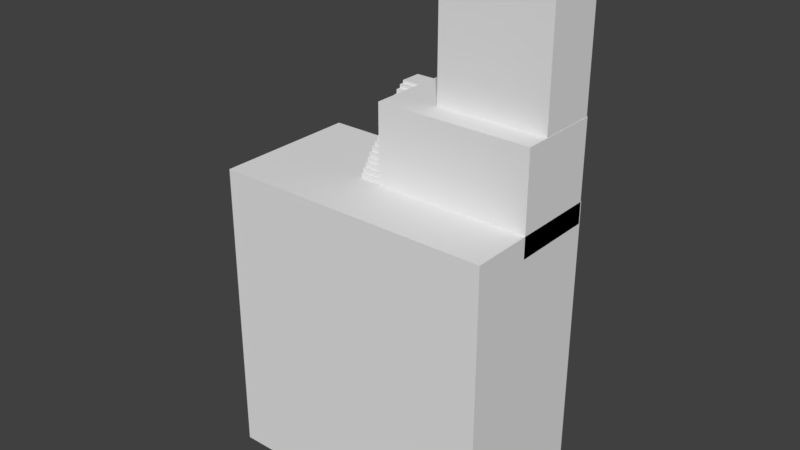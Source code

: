 # Source: test_island_tex.blend  (saved by Blender 2.78.0; exported with 4.5.12 LTS)
import bpy
from mathutils import Matrix  # noqa: F401  (used for matrix-valued properties, if any)

bpy.ops.wm.read_factory_settings(use_empty=True)
scene = bpy.context.scene
scene.name = 'Scene'

# ---- collections
col_collection_1 = bpy.data.collections.new('Collection 1'); scene.collection.children.link(col_collection_1)

# ---- world
world_world = bpy.data.worlds.new('World'); scene.world = world_world
world_world.color = (0.05088, 0.05088, 0.05088)
world_world.use_sun_shadow = False
world_world.sun_shadow_jitter_overblur = 0.0
world_world.cycles.sampling_method = 'MANUAL'

# ---- meshes
me_cube_001 = bpy.data.meshes.new('Cube.001')
me_cube_001.from_pydata([(13.37, 6.989, -27.84), (13.37, 6.989, 1.0), (13.37, -6.989, -27.84), (13.37, -6.989, 1.0), (-13.37, 6.989, -27.84), (-13.37, 6.989, 1.0), (-13.37, -6.989, -27.84), (-13.37, -6.989, 1.0), (-1.364, -1.109, -1.0), (-1.364, -1.109, 8.411), (-1.364, 6.881, -1.0), (-1.364, 6.881, 8.411), (13.37, -1.109, -1.0), (13.37, -1.109, 8.411), (13.37, 6.881, -1.0), (13.37, 6.881, 8.411), (10.37, -6.989, 1.0), (8.297, 6.989, -27.84), (10.37, 6.989, 1.0), (8.297, -6.989, -27.84), (8.513, 6.989, 1.0), (6.436, 6.989, -27.84), (8.513, -6.989, 1.0), (6.436, -6.989, -27.84), (8.134, -1.109, 8.411), (10.82, 6.881, -1.0), (10.83, -1.109, -1.0), (8.134, 6.881, 8.411), (6.498, -1.109, 8.411), (9.193, -1.109, -1.0), (6.498, 6.881, 8.411), (9.185, 6.881, -1.0), (2.862, 1.178, -1.0), (2.862, 1.178, 22.25), (2.862, 6.798, -1.0), (2.862, 6.798, 22.25), (13.35, 1.178, -1.0), (13.35, 1.178, 22.25), (13.35, 6.798, -1.0), (13.35, 6.798, 22.25), (4.741, 6.798, -1.0), (9.172, 6.798, 22.25), (4.741, 1.178, -1.0), (9.172, 1.178, 22.25), (10.95, 6.798, 22.25), (6.519, 1.178, -1.0), (6.519, 6.798, -1.0), (10.95, 1.178, 22.25), (-3.418, -1.0, 0.9908), (-3.418, -1.0, 1.421), (-3.418, 1.0, 0.9908), (-3.418, 1.0, 1.421), (-1.418, -1.0, 0.9908), (-1.418, -1.0, 1.421), (-1.418, 1.0, 0.9908), (-1.418, 1.0, 1.421), (-3.418, -0.7695, 1.406), (-3.418, -0.7695, 1.836), (-3.418, 1.23, 1.406), (-3.418, 1.23, 1.836), (-1.418, -0.7695, 1.406), (-1.418, -0.7695, 1.836), (-1.418, 1.23, 1.406), (-1.418, 1.23, 1.836), (-3.418, -0.4657, 1.809), (-3.418, -0.4657, 2.239), (-3.418, 1.534, 1.809), (-3.418, 1.534, 2.239), (-1.418, -0.4657, 1.809), (-1.418, -0.4657, 2.239), (-1.418, 1.534, 1.809), (-1.418, 1.534, 2.239), (-3.418, -0.1796, 2.202), (-3.418, -0.1796, 2.632), (-3.418, 1.82, 2.202), (-3.418, 1.82, 2.632), (-1.418, -0.1796, 2.202), (-1.418, -0.1796, 2.632), (-1.418, 1.82, 2.202), (-1.418, 1.82, 2.632), (-3.418, 0.0521, 2.583), (-3.418, 0.0521, 3.013), (-3.418, 2.052, 2.583), (-3.418, 2.052, 3.013), (-1.418, 0.0521, 2.583), (-1.418, 0.0521, 3.013), (-1.418, 2.052, 2.583), (-1.418, 2.052, 3.013), (-3.418, 0.4, 2.998), (-3.418, 0.4, 3.428), (-3.418, 2.4, 2.998), (-3.418, 2.4, 3.428), (-1.418, 0.4, 2.998), (-1.418, 0.4, 3.428), (-1.418, 2.4, 2.998), (-1.418, 2.4, 3.428), (-3.418, 0.7391, 3.368), (-3.418, 0.7391, 3.798), (-3.418, 2.739, 3.368), (-3.418, 2.739, 3.798), (-1.418, 0.7391, 3.368), (-1.418, 0.7391, 3.798), (-1.418, 2.739, 3.368), (-1.418, 2.739, 3.798), (-3.418, 1.095, 3.783), (-3.418, 1.095, 4.213), (-3.418, 3.095, 3.783), (-3.418, 3.095, 4.213), (-1.418, 1.095, 3.783), (-1.418, 1.095, 4.213), (-1.418, 3.095, 3.783), (-1.418, 3.095, 4.213), (-3.418, 1.37, 4.176), (-3.418, 1.37, 4.606), (-3.418, 3.37, 4.176), (-3.418, 3.37, 4.606), (-1.418, 1.37, 4.176), (-1.418, 1.37, 4.606), (-1.418, 3.37, 4.176), (-1.418, 3.37, 4.606), (-3.418, 1.647, 4.557), (-3.418, 1.647, 4.987), (-3.418, 3.647, 4.557), (-3.418, 3.647, 4.987), (-1.418, 1.647, 4.557), (-1.418, 1.647, 4.987), (-1.418, 3.647, 4.557), (-1.418, 3.647, 4.987), (-3.418, 1.94, 4.949), (-3.418, 1.94, 5.379), (-3.418, 3.94, 4.949), (-3.418, 3.94, 5.379), (-1.418, 1.94, 4.949), (-1.418, 1.94, 5.379), (-1.418, 3.94, 4.949), (-1.418, 3.94, 5.379), (-3.418, 2.147, 5.319), (-3.418, 2.147, 5.749), (-3.418, 4.147, 5.319), (-3.418, 4.147, 5.749), (-1.418, 2.147, 5.319), (-1.418, 2.147, 5.749), (-1.418, 4.147, 5.319), (-1.418, 4.147, 5.749), (-3.418, 2.397, 5.701), (-3.418, 2.397, 6.131), (-3.418, 4.397, 5.701), (-3.418, 4.397, 6.131), (-1.418, 2.397, 5.701), (-1.418, 2.397, 6.131), (-1.418, 4.397, 5.701), (-1.418, 4.397, 6.131), (-3.418, 2.713, 6.073), (-3.418, 2.713, 6.503), (-3.418, 4.713, 6.073), (-3.418, 4.713, 6.503), (-1.418, 2.713, 6.073), (-1.418, 2.713, 6.503), (-1.418, 4.713, 6.073), (-1.418, 4.713, 6.503), (-3.418, 3.044, 6.453), (-3.418, 3.044, 6.883), (-3.418, 5.044, 6.453), (-3.418, 5.044, 6.883), (-1.418, 3.044, 6.453), (-1.418, 3.044, 6.883), (-1.418, 5.044, 6.453), (-1.418, 5.044, 6.883), (-3.418, 3.36, 6.833), (-3.418, 3.36, 7.263), (-3.418, 5.36, 6.833), (-3.418, 5.36, 7.263), (-1.418, 3.36, 6.833), (-1.418, 3.36, 7.263), (-1.418, 5.36, 6.833), (-1.418, 5.36, 7.263), (-3.418, 3.65, 7.226), (-3.418, 3.65, 7.656), (-3.418, 5.65, 7.226), (-3.418, 5.65, 7.656), (-1.418, 3.65, 7.226), (-1.418, 3.65, 7.656), (-1.418, 5.65, 7.226), (-1.418, 5.65, 7.656), (-3.418, 4.091, 7.551), (-3.418, 4.091, 7.981), (-3.418, 6.091, 7.551), (-3.418, 6.091, 7.981), (-1.418, 4.091, 7.551), (-1.418, 4.091, 7.981), (-1.418, 6.091, 7.551), (-1.418, 6.091, 7.981), (-3.418, 4.503, 7.809), (-3.418, 4.503, 8.239), (-3.418, 6.503, 7.809), (-3.418, 6.503, 8.239), (-1.418, 4.503, 7.809), (-1.418, 4.503, 8.239), (-1.418, 6.503, 7.809), (-1.418, 6.503, 8.239)], [], [(0, 1, 3, 2), (23, 22, 7, 6), (6, 7, 5, 4), (17, 18, 1, 0), (23, 6, 4, 21), (16, 3, 1, 18), (8, 9, 11, 10), (25, 27, 15, 14), (14, 15, 13, 12), (29, 28, 9, 8), (25, 14, 12, 26), (30, 11, 9, 28), (4, 5, 20, 21), (31, 30, 27, 25), (31, 25, 26, 29), (19, 23, 21, 17), (19, 16, 22, 23), (7, 22, 20, 5), (12, 13, 24, 26), (10, 31, 29, 8), (27, 30, 28, 24), (10, 11, 30, 31), (15, 27, 24, 13), (26, 24, 28, 29), (32, 33, 35, 34), (46, 44, 39, 38), (38, 39, 37, 36), (42, 43, 33, 32), (46, 38, 36, 45), (41, 35, 33, 43), (44, 41, 43, 47), (34, 40, 42, 32), (45, 47, 43, 42), (34, 35, 41, 40), (36, 37, 47, 45), (39, 44, 47, 37), (40, 46, 45, 42), (40, 41, 44, 46), (2, 3, 16, 19), (2, 19, 17, 0), (22, 16, 18, 20), (21, 20, 18, 17), (48, 49, 51, 50), (50, 51, 55, 54), (54, 55, 53, 52), (52, 53, 49, 48), (50, 54, 52, 48), (55, 51, 49, 53), (56, 57, 59, 58), (58, 59, 63, 62), (62, 63, 61, 60), (60, 61, 57, 56), (58, 62, 60, 56), (63, 59, 57, 61), (64, 65, 67, 66), (66, 67, 71, 70), (70, 71, 69, 68), (68, 69, 65, 64), (66, 70, 68, 64), (71, 67, 65, 69), (72, 73, 75, 74), (74, 75, 79, 78), (78, 79, 77, 76), (76, 77, 73, 72), (74, 78, 76, 72), (79, 75, 73, 77), (80, 81, 83, 82), (82, 83, 87, 86), (86, 87, 85, 84), (84, 85, 81, 80), (82, 86, 84, 80), (87, 83, 81, 85), (88, 89, 91, 90), (90, 91, 95, 94), (94, 95, 93, 92), (92, 93, 89, 88), (90, 94, 92, 88), (95, 91, 89, 93), (96, 97, 99, 98), (98, 99, 103, 102), (102, 103, 101, 100), (100, 101, 97, 96), (98, 102, 100, 96), (103, 99, 97, 101), (104, 105, 107, 106), (106, 107, 111, 110), (110, 111, 109, 108), (108, 109, 105, 104), (106, 110, 108, 104), (111, 107, 105, 109), (112, 113, 115, 114), (114, 115, 119, 118), (118, 119, 117, 116), (116, 117, 113, 112), (114, 118, 116, 112), (119, 115, 113, 117), (120, 121, 123, 122), (122, 123, 127, 126), (126, 127, 125, 124), (124, 125, 121, 120), (122, 126, 124, 120), (127, 123, 121, 125), (128, 129, 131, 130), (130, 131, 135, 134), (134, 135, 133, 132), (132, 133, 129, 128), (130, 134, 132, 128), (135, 131, 129, 133), (136, 137, 139, 138), (138, 139, 143, 142), (142, 143, 141, 140), (140, 141, 137, 136), (138, 142, 140, 136), (143, 139, 137, 141), (144, 145, 147, 146), (146, 147, 151, 150), (150, 151, 149, 148), (148, 149, 145, 144), (146, 150, 148, 144), (151, 147, 145, 149), (152, 153, 155, 154), (154, 155, 159, 158), (158, 159, 157, 156), (156, 157, 153, 152), (154, 158, 156, 152), (159, 155, 153, 157), (160, 161, 163, 162), (162, 163, 167, 166), (166, 167, 165, 164), (164, 165, 161, 160), (162, 166, 164, 160), (167, 163, 161, 165), (168, 169, 171, 170), (170, 171, 175, 174), (174, 175, 173, 172), (172, 173, 169, 168), (170, 174, 172, 168), (175, 171, 169, 173), (176, 177, 179, 178), (178, 179, 183, 182), (182, 183, 181, 180), (180, 181, 177, 176), (178, 182, 180, 176), (183, 179, 177, 181), (184, 185, 187, 186), (186, 187, 191, 190), (190, 191, 189, 188), (188, 189, 185, 184), (186, 190, 188, 184), (191, 187, 185, 189), (192, 193, 195, 194), (194, 195, 199, 198), (198, 199, 197, 196), (196, 197, 193, 192), (194, 198, 196, 192), (199, 195, 193, 197)])
_uv = me_cube_001.uv_layers.new(name='UVMap')
_uv.uv.foreach_set('vector', [0.05772, 0.7703, 0.05772, 0.783, 0.05153, 0.783, 0.05153, 0.7702, 0.05056, 0.7605, 0.05148, 0.7733, 0.04178, 0.7733, 0.04178, 0.7605, 0.06397, 0.7702, 0.06397, 0.783, 0.05777, 0.783, 0.05777, 0.7702, 0.2727, 0.7826, 0.2701, 0.8191, 0.2663, 0.8191, 0.2663, 0.7826, 0.04797, 0.7733, 0.04797, 0.7821, 0.04178, 0.7821, 0.04178, 0.7733, 0.05153, 0.7922, 0.05153, 0.7909, 0.05772, 0.7909, 0.05772, 0.7922, 0.05153, 0.7873, 0.0557, 0.7873, 0.0557, 0.7908, 0.05153, 0.7908, 0.06194, 0.7904, 0.05777, 0.7916, 0.05777, 0.7893, 0.06194, 0.7893, 0.07211, 0.7605, 0.07211, 0.7647, 0.06857, 0.7647, 0.06857, 0.7605, 0.0562, 0.7831, 0.05501, 0.7872, 0.05153, 0.7872, 0.05153, 0.7831, 0.95, 0.7436, 0.95, 0.7418, 0.9556, 0.7418, 0.9556, 0.7436, 0.05105, 0.7884, 0.05105, 0.7919, 0.04751, 0.7919, 0.04751, 0.7884, 0.05153, 0.7605, 0.0643, 0.7605, 0.0643, 0.7702, 0.05153, 0.7693, 0.96, 0.7741, 0.96, 0.7672, 0.9611, 0.7675, 0.9611, 0.7744, 0.04532, 0.7925, 0.04532, 0.7932, 0.04178, 0.7932, 0.04178, 0.7925, 0.05153, 0.7931, 0.05153, 0.7923, 0.05772, 0.7923, 0.05772, 0.7931, 0.9584, 0.7643, 0.9584, 0.7441, 0.9597, 0.7441, 0.9597, 0.7644, 0.05777, 0.7831, 0.06747, 0.7831, 0.06747, 0.7893, 0.05777, 0.7893, 0.2184, 0.7925, 0.2184, 0.8044, 0.2117, 0.8044, 0.2151, 0.7925, 0.04751, 0.7884, 0.04751, 0.7837, 0.05105, 0.7837, 0.05105, 0.7884, 0.9502, 0.7475, 0.9502, 0.7464, 0.9558, 0.7464, 0.9558, 0.7475, 0.06852, 0.7652, 0.06435, 0.7652, 0.06435, 0.7617, 0.06852, 0.7605, 0.06755, 0.7806, 0.06755, 0.7829, 0.06401, 0.7829, 0.06401, 0.7806, 0.9581, 0.7767, 0.9581, 0.7698, 0.9592, 0.7695, 0.9592, 0.7763, 0.07417, 0.7678, 0.07417, 0.7781, 0.07168, 0.7781, 0.07168, 0.7678, 0.2468, 0.7814, 0.2412, 0.8109, 0.2382, 0.8109, 0.2382, 0.7814, 0.04711, 0.7822, 0.04711, 0.7925, 0.04462, 0.7925, 0.04462, 0.7822, 0.04261, 0.7822, 0.04458, 0.7925, 0.04178, 0.7925, 0.04178, 0.7822, 0.06199, 0.7893, 0.06502, 0.7893, 0.06502, 0.7918, 0.06199, 0.7918, 0.07339, 0.7677, 0.07059, 0.7677, 0.07059, 0.7652, 0.07339, 0.7652, 0.9534, 0.7408, 0.9534, 0.7396, 0.9573, 0.7396, 0.9573, 0.7408, 0.06684, 0.7686, 0.06684, 0.7695, 0.06435, 0.7695, 0.06435, 0.7686, 0.947, 0.7767, 0.947, 0.7601, 0.9482, 0.7603, 0.9482, 0.7769, 0.2521, 0.7825, 0.2521, 0.812, 0.2441, 0.812, 0.2497, 0.7825, 0.2292, 0.783, 0.2292, 0.8124, 0.2262, 0.8124, 0.2205, 0.783, 0.06684, 0.7675, 0.06684, 0.7686, 0.06435, 0.7686, 0.06435, 0.7675, 0.9508, 0.7389, 0.9508, 0.7377, 0.9547, 0.7377, 0.9547, 0.7389, 0.9522, 0.7746, 0.9522, 0.758, 0.9535, 0.7578, 0.9535, 0.7744, 0.2604, 0.7877, 0.2604, 0.8242, 0.2566, 0.8242, 0.254, 0.7877, 0.06435, 0.7675, 0.06435, 0.7652, 0.07055, 0.7652, 0.07055, 0.7675, 0.9574, 0.749, 0.9574, 0.7503, 0.9476, 0.7503, 0.9476, 0.749, 0.9561, 0.7738, 0.9561, 0.7535, 0.9574, 0.7534, 0.9574, 0.7737, 0.06335, 0.7929, 0.06335, 0.7927, 0.06423, 0.7927, 0.06423, 0.7929, 0.06241, 0.7929, 0.06241, 0.7927, 0.0633, 0.7927, 0.0633, 0.7929, 0.0735, 0.7802, 0.0735, 0.7804, 0.07262, 0.7804, 0.07262, 0.7802, 0.07319, 0.7647, 0.07319, 0.7649, 0.07231, 0.7649, 0.07231, 0.7647, 0.05714, 0.7895, 0.05625, 0.7895, 0.05625, 0.7886, 0.05714, 0.7886, 0.07432, 0.767, 0.07344, 0.767, 0.07344, 0.7662, 0.07432, 0.7662, 0.07262, 0.7802, 0.07262, 0.78, 0.0735, 0.78, 0.0735, 0.7802, 0.07231, 0.7652, 0.07231, 0.765, 0.07319, 0.765, 0.07319, 0.7652, 0.07432, 0.7671, 0.07432, 0.7673, 0.07344, 0.7673, 0.07344, 0.7671, 0.06688, 0.7929, 0.06688, 0.7931, 0.066, 0.7931, 0.066, 0.7929, 0.04719, 0.7934, 0.0463, 0.7934, 0.0463, 0.7925, 0.04719, 0.7925, 0.07476, 0.7815, 0.07387, 0.7815, 0.07387, 0.7806, 0.07476, 0.7806, 0.06435, 0.7702, 0.06435, 0.77, 0.06524, 0.77, 0.06524, 0.7702, 0.06435, 0.7699, 0.06435, 0.7698, 0.06524, 0.7698, 0.06524, 0.7699, 0.06946, 0.7647, 0.06946, 0.7649, 0.06857, 0.7649, 0.06857, 0.7647, 0.06964, 0.7675, 0.06964, 0.7677, 0.06876, 0.7677, 0.06876, 0.7675, 0.07125, 0.7909, 0.07214, 0.7909, 0.07214, 0.7918, 0.07125, 0.7918, 0.07476, 0.7908, 0.07387, 0.7908, 0.07387, 0.7899, 0.07476, 0.7899, 0.06782, 0.7677, 0.06782, 0.7675, 0.06871, 0.7675, 0.06871, 0.7677, 0.06689, 0.7677, 0.06689, 0.7675, 0.06778, 0.7675, 0.06778, 0.7677, 0.07413, 0.7647, 0.07413, 0.7649, 0.07324, 0.7649, 0.07324, 0.7647, 0.07132, 0.765, 0.07132, 0.7652, 0.07044, 0.7652, 0.07044, 0.765, 0.07387, 0.7853, 0.07476, 0.7853, 0.07476, 0.7862, 0.07387, 0.7862, 0.07476, 0.7871, 0.07387, 0.7871, 0.07387, 0.7862, 0.07476, 0.7862, 0.07044, 0.7649, 0.07044, 0.7647, 0.07132, 0.7647, 0.07132, 0.7649, 0.07137, 0.7649, 0.07137, 0.7647, 0.07226, 0.7647, 0.07226, 0.7649, 0.07257, 0.78, 0.07257, 0.7802, 0.07168, 0.7802, 0.07168, 0.78, 0.05714, 0.7905, 0.05714, 0.7907, 0.05625, 0.7907, 0.05625, 0.7905, 0.07476, 0.7852, 0.07387, 0.7852, 0.07387, 0.7843, 0.07476, 0.7843, 0.06688, 0.7919, 0.066, 0.7919, 0.066, 0.791, 0.06688, 0.791, 0.06529, 0.7697, 0.06529, 0.7695, 0.06617, 0.7695, 0.06617, 0.7697, 0.06857, 0.7652, 0.06857, 0.765, 0.06946, 0.765, 0.06946, 0.7652, 0.07257, 0.7802, 0.07257, 0.7804, 0.07168, 0.7804, 0.07168, 0.7802, 0.06617, 0.77, 0.06617, 0.7702, 0.06529, 0.7702, 0.06529, 0.77, 0.06595, 0.791, 0.06595, 0.7919, 0.06506, 0.7919, 0.06506, 0.791, 0.07121, 0.7918, 0.07032, 0.7918, 0.07032, 0.7909, 0.07121, 0.7909, 0.06529, 0.7699, 0.06529, 0.7698, 0.06617, 0.7698, 0.06617, 0.7699, 0.0695, 0.7649, 0.0695, 0.7647, 0.07039, 0.7647, 0.07039, 0.7649, 0.07226, 0.765, 0.07226, 0.7652, 0.07137, 0.7652, 0.07137, 0.765, 0.07039, 0.765, 0.07039, 0.7652, 0.0695, 0.7652, 0.0695, 0.765, 0.07394, 0.7922, 0.07305, 0.7922, 0.07305, 0.7913, 0.07394, 0.7913, 0.05866, 0.7926, 0.05777, 0.7926, 0.05777, 0.7917, 0.05866, 0.7917, 0.0562, 0.7933, 0.0562, 0.7931, 0.05708, 0.7931, 0.05708, 0.7933, 0.07125, 0.793, 0.07125, 0.7928, 0.07214, 0.7928, 0.07214, 0.793, 0.07027, 0.7928, 0.07027, 0.793, 0.06939, 0.793, 0.06939, 0.7928, 0.06524, 0.7695, 0.06524, 0.7697, 0.06435, 0.7697, 0.06435, 0.7695, 0.07387, 0.789, 0.07387, 0.7881, 0.07476, 0.7881, 0.07476, 0.789, 0.05866, 0.7935, 0.05777, 0.7935, 0.05777, 0.7926, 0.05866, 0.7926, 0.07305, 0.7933, 0.07305, 0.7932, 0.07394, 0.7932, 0.07394, 0.7933, 0.05526, 0.7933, 0.05526, 0.7931, 0.05615, 0.7931, 0.05615, 0.7933, 0.05428, 0.7931, 0.05428, 0.7933, 0.05339, 0.7933, 0.05339, 0.7931, 0.05026, 0.7931, 0.05026, 0.7933, 0.04938, 0.7933, 0.04938, 0.7931, 0.07387, 0.788, 0.07387, 0.7871, 0.07476, 0.7871, 0.07476, 0.788, 0.07476, 0.7899, 0.07387, 0.7899, 0.07387, 0.789, 0.07476, 0.789, 0.05433, 0.7936, 0.05433, 0.7934, 0.05521, 0.7934, 0.05521, 0.7936, 0.04751, 0.7935, 0.04751, 0.7934, 0.04839, 0.7934, 0.04839, 0.7935, 0.05335, 0.7931, 0.05335, 0.7933, 0.05246, 0.7933, 0.05246, 0.7931, 0.0512, 0.7931, 0.0512, 0.7933, 0.05031, 0.7933, 0.05031, 0.7931, 0.07344, 0.7661, 0.07344, 0.7652, 0.07432, 0.7652, 0.07432, 0.7661, 0.06688, 0.7928, 0.066, 0.7928, 0.066, 0.7919, 0.06688, 0.7919, 0.04178, 0.7935, 0.04178, 0.7933, 0.04267, 0.7933, 0.04267, 0.7935, 0.06241, 0.7934, 0.06241, 0.7932, 0.0633, 0.7932, 0.0633, 0.7934, 0.06688, 0.7931, 0.06688, 0.7933, 0.066, 0.7933, 0.066, 0.7931, 0.07444, 0.78, 0.07444, 0.7802, 0.07355, 0.7802, 0.07355, 0.78, 0.07262, 0.7781, 0.0735, 0.7781, 0.0735, 0.779, 0.07262, 0.779, 0.0735, 0.7799, 0.07262, 0.7799, 0.07262, 0.7791, 0.0735, 0.7791, 0.05153, 0.7936, 0.05153, 0.7934, 0.05241, 0.7934, 0.05241, 0.7936, 0.07387, 0.7911, 0.07387, 0.7909, 0.07476, 0.7909, 0.07476, 0.7911, 0.07444, 0.7802, 0.07444, 0.7804, 0.07355, 0.7804, 0.07355, 0.7802, 0.07027, 0.7931, 0.07027, 0.7932, 0.06939, 0.7932, 0.06939, 0.7931, 0.05625, 0.7895, 0.05714, 0.7895, 0.05714, 0.7904, 0.05625, 0.7904, 0.07027, 0.7928, 0.06939, 0.7928, 0.06939, 0.7919, 0.07027, 0.7919, 0.05339, 0.7936, 0.05339, 0.7934, 0.05428, 0.7934, 0.05428, 0.7936, 0.07125, 0.7935, 0.07125, 0.7933, 0.07214, 0.7933, 0.07214, 0.7935, 0.07121, 0.7931, 0.07121, 0.7932, 0.07032, 0.7932, 0.07032, 0.7931, 0.07214, 0.7931, 0.07214, 0.7932, 0.07125, 0.7932, 0.07125, 0.7931, 0.07168, 0.7791, 0.07257, 0.7791, 0.07257, 0.7799, 0.07168, 0.7799, 0.07027, 0.7918, 0.06939, 0.7918, 0.06939, 0.7909, 0.07027, 0.7909, 0.05526, 0.7936, 0.05526, 0.7934, 0.05615, 0.7934, 0.05615, 0.7936, 0.04365, 0.7935, 0.04365, 0.7933, 0.04453, 0.7933, 0.04453, 0.7935, 0.06595, 0.7931, 0.06595, 0.7933, 0.06506, 0.7933, 0.06506, 0.7931, 0.0633, 0.793, 0.0633, 0.7932, 0.06241, 0.7932, 0.06241, 0.793, 0.06506, 0.7919, 0.06595, 0.7919, 0.06595, 0.7928, 0.06506, 0.7928, 0.07214, 0.7928, 0.07125, 0.7928, 0.07125, 0.7919, 0.07214, 0.7919, 0.06335, 0.7934, 0.06335, 0.7932, 0.06423, 0.7932, 0.06423, 0.7934, 0.04271, 0.7935, 0.04271, 0.7933, 0.0436, 0.7933, 0.0436, 0.7935, 0.06595, 0.7929, 0.06595, 0.7931, 0.06506, 0.7931, 0.06506, 0.7929, 0.06423, 0.793, 0.06423, 0.7932, 0.06335, 0.7932, 0.06335, 0.793, 0.07121, 0.7919, 0.07121, 0.7928, 0.07032, 0.7928, 0.07032, 0.7919, 0.07476, 0.7825, 0.07476, 0.7834, 0.07387, 0.7834, 0.07387, 0.7825, 0.06939, 0.7935, 0.06939, 0.7933, 0.07027, 0.7933, 0.07027, 0.7935, 0.066, 0.7935, 0.066, 0.7933, 0.06688, 0.7933, 0.06688, 0.7935, 0.07121, 0.7928, 0.07121, 0.793, 0.07032, 0.793, 0.07032, 0.7928, 0.05241, 0.7931, 0.05241, 0.7933, 0.05153, 0.7933, 0.05153, 0.7931, 0.07257, 0.7781, 0.07257, 0.779, 0.07168, 0.779, 0.07168, 0.7781, 0.07444, 0.7791, 0.07444, 0.7799, 0.07355, 0.7799, 0.07355, 0.7791, 0.07032, 0.7935, 0.07032, 0.7933, 0.07121, 0.7933, 0.07121, 0.7935, 0.04938, 0.7935, 0.04938, 0.7934, 0.05026, 0.7934, 0.05026, 0.7935, 0.07432, 0.7673, 0.07432, 0.7675, 0.07344, 0.7675, 0.07344, 0.7673, 0.04839, 0.7931, 0.04839, 0.7933, 0.04751, 0.7933, 0.04751, 0.7931, 0.07476, 0.7834, 0.07476, 0.7843, 0.07387, 0.7843, 0.07387, 0.7834, 0.04626, 0.7925, 0.04626, 0.7934, 0.04537, 0.7934, 0.04537, 0.7925, 0.06506, 0.7935, 0.06506, 0.7933, 0.06595, 0.7933, 0.06595, 0.7935, 0.05031, 0.7935, 0.05031, 0.7934, 0.0512, 0.7934, 0.0512, 0.7935, 0.07413, 0.765, 0.07413, 0.7652, 0.07324, 0.7652, 0.07324, 0.765, 0.04933, 0.7931, 0.04933, 0.7933, 0.04844, 0.7933, 0.04844, 0.7931, 0.07476, 0.7815, 0.07476, 0.7824, 0.07387, 0.7824, 0.07387, 0.7815, 0.05714, 0.7877, 0.05714, 0.7885, 0.05625, 0.7885, 0.05625, 0.7877, 0.0562, 0.7936, 0.0562, 0.7934, 0.05708, 0.7934, 0.05708, 0.7936, 0.07305, 0.7936, 0.07305, 0.7934, 0.07394, 0.7934, 0.07394, 0.7936, 0.07487, 0.7913, 0.07487, 0.7915, 0.07399, 0.7915, 0.07399, 0.7913, 0.05521, 0.7931, 0.05521, 0.7933, 0.05433, 0.7933, 0.05433, 0.7931, 0.07444, 0.7781, 0.07444, 0.779, 0.07355, 0.779, 0.07355, 0.7781, 0.07394, 0.7922, 0.07394, 0.7931, 0.07305, 0.7931, 0.07305, 0.7922])
me_cube_001.use_remesh_preserve_volume = False
me_cube_001.use_remesh_preserve_attributes = False
me_cube_001.use_mirror_vertex_groups = False
me_cube_001.update()

# ---- objects
ob_cube = bpy.data.objects.new('Cube', me_cube_001)

# ---- transforms, parenting, visibility, modifiers, constraints
ob_cube.location = (0.0, 0.0, 0.0)
ob_cube.lineart.crease_threshold = 0.0

# ---- collection membership
col_collection_1.objects.link(ob_cube)

# ---- scene / render settings (as saved in the file)
scene.frame_start = 1; scene.frame_end = 250; scene.frame_set(1)
scene.render.engine = 'BLENDER_EEVEE_NEXT'
scene.render.resolution_percentage = 50
scene.render.dither_intensity = 0.0
scene.cycles.use_denoising = False
scene.cycles.samples = 128
scene.cycles.sampling_pattern = 'TABULATED_SOBOL'
scene.cycles.light_sampling_threshold = 0.0
scene.cycles.use_adaptive_sampling = False
scene.cycles.use_light_tree = False
scene.cycles.blur_glossy = 0.0
scene.cycles.sample_clamp_indirect = 0.0
scene.view_settings.view_transform = 'Standard'
bpy.context.view_layer.update()

# ---- added for rendering (the .blend has no active camera and no usable light): camera, sun
cam_auto = bpy.data.cameras.new('AutoCamera')
cam_auto.lens = 50.0
cam_auto.sensor_width = 36.0
cam_auto.clip_end = 1000.0
ob_auto_camera = bpy.data.objects.new('AutoCamera', cam_auto)
scene.collection.objects.link(ob_auto_camera)
ob_auto_camera.location = (54.106, -64.9273, 40.49)
ob_auto_camera.rotation_euler = (1.09748, -7.21219e-08, 0.694738)
scene.camera = ob_auto_camera
light_auto_sun = bpy.data.lights.new('AutoSun', 'SUN')
light_auto_sun.energy = 3.0
light_auto_sun.angle = 0.0523599
ob_auto_sun = bpy.data.objects.new('AutoSun', light_auto_sun)
scene.collection.objects.link(ob_auto_sun)
ob_auto_sun.rotation_euler = (0.872665, 0.174533, 0.523599)
bpy.context.view_layer.update()
